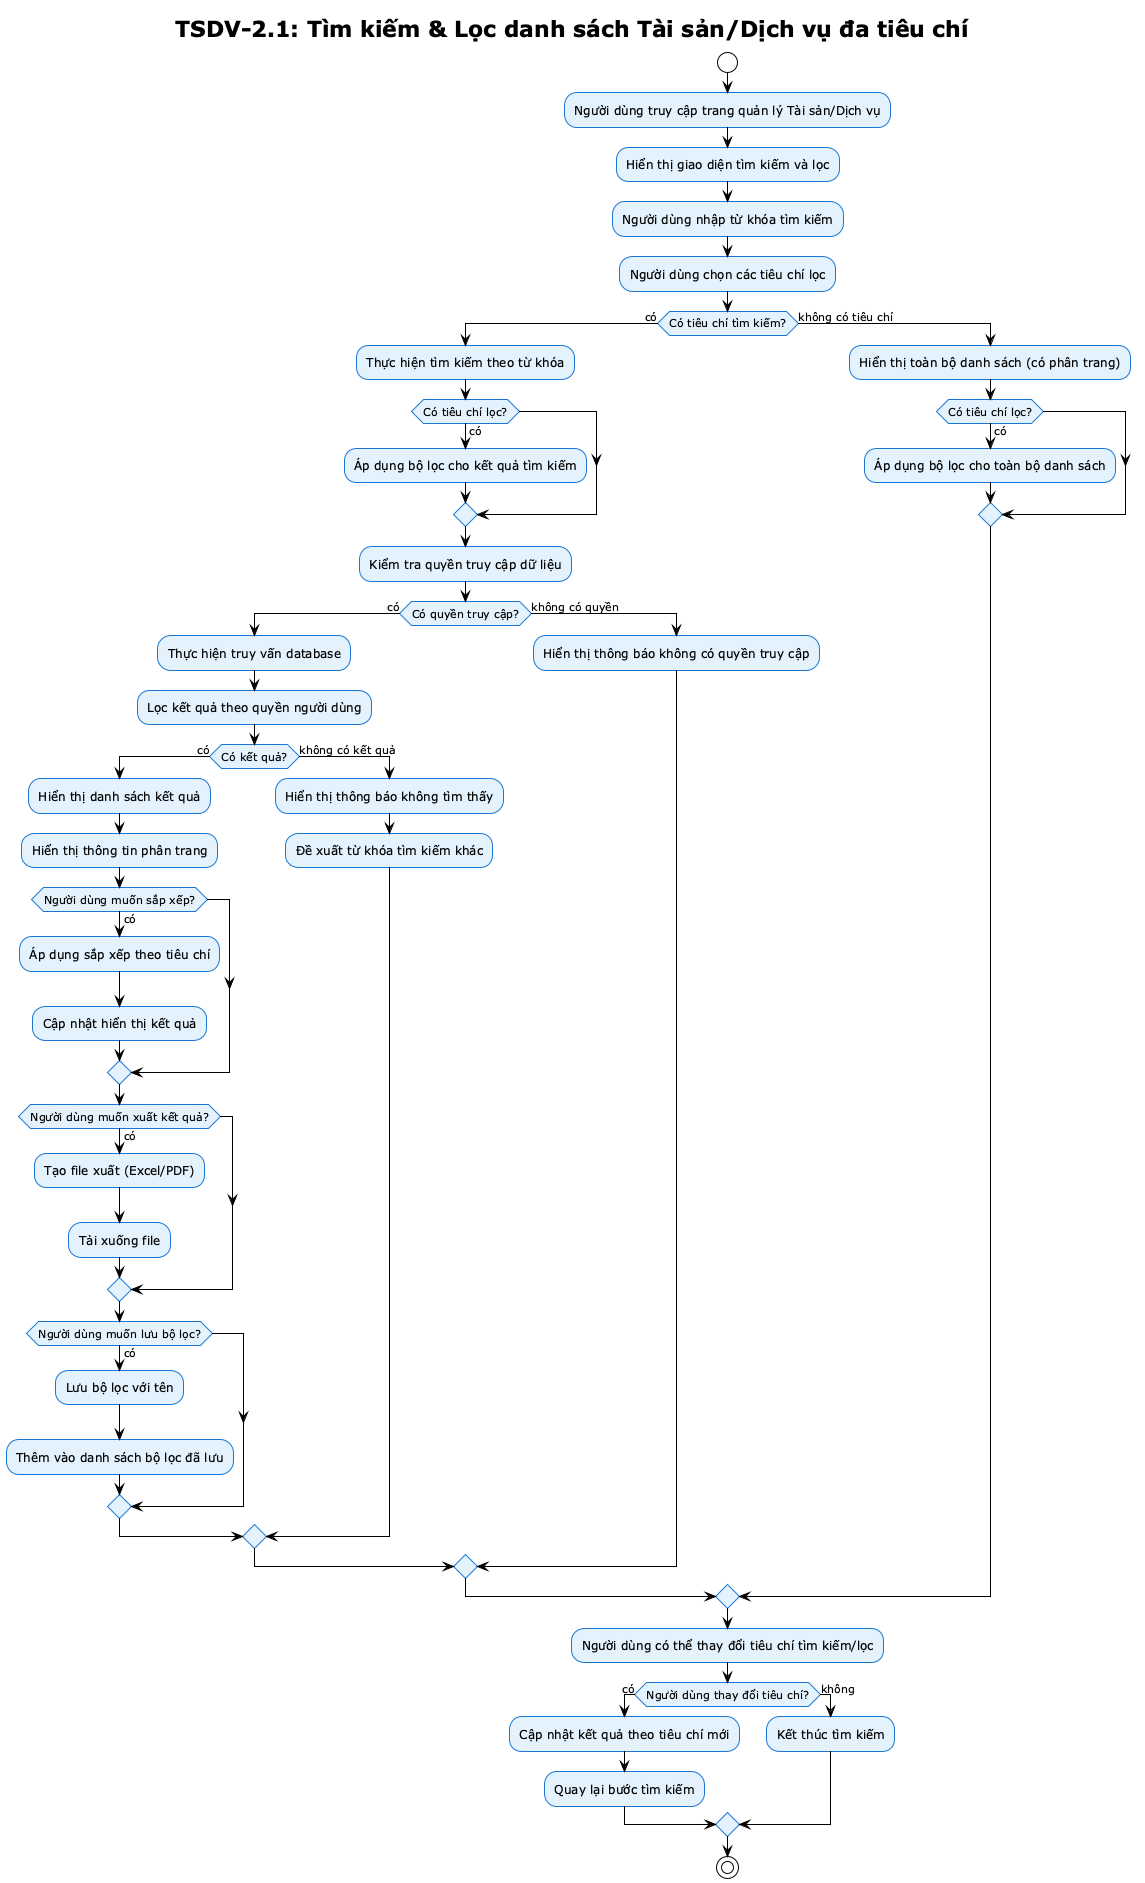

The diagram above was rendered by PlantUML. Its source (embedded in the PNG):
@startuml TSDV-2.1 Activity Diagram
!theme plain
skinparam backgroundColor #FFFFFF
skinparam activity {
    BackgroundColor #E3F2FD
    BorderColor #1976D2
    FontColor #000000
}
skinparam decision {
    BackgroundColor #FFF3E0
    BorderColor #F57C00
    FontColor #000000
}
skinparam start {
    BackgroundColor #4CAF50
    BorderColor #2E7D32
    FontColor #FFFFFF
}
skinparam end {
    BackgroundColor #F44336
    BorderColor #C62828
    FontColor #FFFFFF
}

title TSDV-2.1: Tìm kiếm & Lọc danh sách Tài sản/Dịch vụ đa tiêu chí

start

:Người dùng truy cập trang quản lý Tài sản/Dịch vụ;

:Hiển thị giao diện tìm kiếm và lọc;

:Người dùng nhập từ khóa tìm kiếm;

:Người dùng chọn các tiêu chí lọc;

if (Có tiêu chí tìm kiếm?) then (có)
    :Thực hiện tìm kiếm theo từ khóa;
    
    if (Có tiêu chí lọc?) then (có)
        :Áp dụng bộ lọc cho kết quả tìm kiếm;
    endif
    
    :Kiểm tra quyền truy cập dữ liệu;
    
    if (Có quyền truy cập?) then (có)
        :Thực hiện truy vấn database;
        :Lọc kết quả theo quyền người dùng;
        
        if (Có kết quả?) then (có)
            :Hiển thị danh sách kết quả;
            :Hiển thị thông tin phân trang;
            
            if (Người dùng muốn sắp xếp?) then (có)
                :Áp dụng sắp xếp theo tiêu chí;
                :Cập nhật hiển thị kết quả;
            endif
            
            if (Người dùng muốn xuất kết quả?) then (có)
                :Tạo file xuất (Excel/PDF);
                :Tải xuống file;
            endif
            
            if (Người dùng muốn lưu bộ lọc?) then (có)
                :Lưu bộ lọc với tên;
                :Thêm vào danh sách bộ lọc đã lưu;
            endif
            
        else (không có kết quả)
            :Hiển thị thông báo không tìm thấy;
            :Đề xuất từ khóa tìm kiếm khác;
        endif
        
    else (không có quyền)
        :Hiển thị thông báo không có quyền truy cập;
    endif
    
else (không có tiêu chí)
    :Hiển thị toàn bộ danh sách (có phân trang);
    
    if (Có tiêu chí lọc?) then (có)
        :Áp dụng bộ lọc cho toàn bộ danh sách;
    endif
endif

:Người dùng có thể thay đổi tiêu chí tìm kiếm/lọc;

if (Người dùng thay đổi tiêu chí?) then (có)
    :Cập nhật kết quả theo tiêu chí mới;
    :Quay lại bước tìm kiếm;
else (không)
    :Kết thúc tìm kiếm;
endif

stop

@enduml